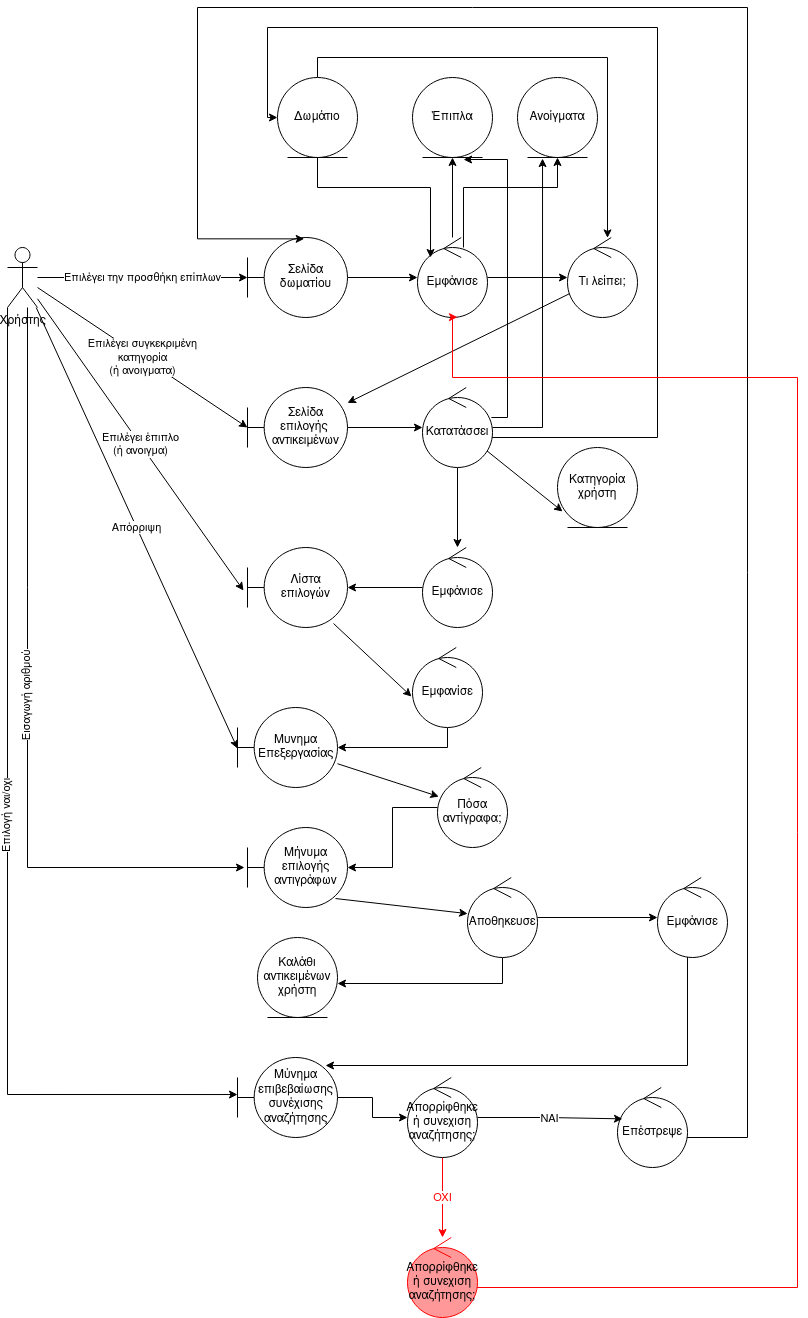

The diagram above was exported from draw.io. Its source (the exported page's mxGraphModel, read from the mxfile embedded in the PNG):
<mxGraphModel dx="945" dy="2417" grid="1" gridSize="10" guides="1" tooltips="1" connect="1" arrows="1" fold="1" page="1" pageScale="1" pageWidth="850" pageHeight="1100" math="0" shadow="0">
  <root>
    <mxCell id="0" />
    <mxCell id="1" parent="0" />
    <mxCell id="GeAO0F4eDzNV_gOOY5Du-3" value="Επιλέγει την προσθήκη επίπλων" style="edgeStyle=orthogonalEdgeStyle;rounded=0;orthogonalLoop=1;jettySize=auto;html=1;" edge="1" parent="1" source="GeAO0F4eDzNV_gOOY5Du-1" target="GeAO0F4eDzNV_gOOY5Du-2">
      <mxGeometry relative="1" as="geometry" />
    </mxCell>
    <mxCell id="GeAO0F4eDzNV_gOOY5Du-12" value="&lt;div&gt;Επιλέγει συγκεκριμένη &lt;br&gt;&lt;/div&gt;&lt;div&gt;κατηγορία&lt;/div&gt;(ή ανοιγματα)" style="rounded=0;orthogonalLoop=1;jettySize=auto;html=1;entryX=0;entryY=0.5;entryDx=0;entryDy=0;entryPerimeter=0;" edge="1" parent="1" source="GeAO0F4eDzNV_gOOY5Du-1" target="GeAO0F4eDzNV_gOOY5Du-10">
      <mxGeometry relative="1" as="geometry" />
    </mxCell>
    <mxCell id="GeAO0F4eDzNV_gOOY5Du-32" value="&lt;div&gt;Επιλέγει έπιπλο &lt;br&gt;&lt;/div&gt;&lt;div&gt;(ή ανοιγμα)&lt;/div&gt;" style="rounded=0;orthogonalLoop=1;jettySize=auto;html=1;entryX=-0.04;entryY=0.538;entryDx=0;entryDy=0;entryPerimeter=0;" edge="1" parent="1" source="GeAO0F4eDzNV_gOOY5Du-1" target="GeAO0F4eDzNV_gOOY5Du-30">
      <mxGeometry relative="1" as="geometry" />
    </mxCell>
    <mxCell id="GeAO0F4eDzNV_gOOY5Du-37" value="Απόρριψη" style="rounded=0;orthogonalLoop=1;jettySize=auto;html=1;horizontal=1;entryX=0;entryY=0.513;entryDx=0;entryDy=0;entryPerimeter=0;" edge="1" parent="1" source="GeAO0F4eDzNV_gOOY5Du-1" target="GeAO0F4eDzNV_gOOY5Du-35">
      <mxGeometry relative="1" as="geometry" />
    </mxCell>
    <mxCell id="GeAO0F4eDzNV_gOOY5Du-41" value="Εισαγωγή αριθμού" style="rounded=0;orthogonalLoop=1;jettySize=auto;html=1;entryX=-0.03;entryY=0.5;entryDx=0;entryDy=0;entryPerimeter=0;edgeStyle=orthogonalEdgeStyle;horizontal=0;" edge="1" parent="1" source="GeAO0F4eDzNV_gOOY5Du-1" target="GeAO0F4eDzNV_gOOY5Du-40">
      <mxGeometry relative="1" as="geometry">
        <Array as="points">
          <mxPoint x="70" y="720" />
        </Array>
      </mxGeometry>
    </mxCell>
    <mxCell id="GeAO0F4eDzNV_gOOY5Du-1" value="Χρήστης " style="shape=umlActor;verticalLabelPosition=bottom;verticalAlign=top;html=1;outlineConnect=0;" vertex="1" parent="1">
      <mxGeometry x="50" y="100" width="30" height="60" as="geometry" />
    </mxCell>
    <mxCell id="GeAO0F4eDzNV_gOOY5Du-5" value="" style="edgeStyle=orthogonalEdgeStyle;rounded=0;orthogonalLoop=1;jettySize=auto;html=1;" edge="1" parent="1" source="GeAO0F4eDzNV_gOOY5Du-2" target="GeAO0F4eDzNV_gOOY5Du-4">
      <mxGeometry relative="1" as="geometry" />
    </mxCell>
    <mxCell id="GeAO0F4eDzNV_gOOY5Du-2" value="Σελίδα δωματίου" style="shape=umlBoundary;whiteSpace=wrap;html=1;" vertex="1" parent="1">
      <mxGeometry x="290" y="90" width="100" height="80" as="geometry" />
    </mxCell>
    <mxCell id="GeAO0F4eDzNV_gOOY5Du-8" style="edgeStyle=orthogonalEdgeStyle;rounded=0;orthogonalLoop=1;jettySize=auto;html=1;entryX=0.5;entryY=1;entryDx=0;entryDy=0;" edge="1" parent="1" source="GeAO0F4eDzNV_gOOY5Du-4" target="GeAO0F4eDzNV_gOOY5Du-7">
      <mxGeometry relative="1" as="geometry" />
    </mxCell>
    <mxCell id="GeAO0F4eDzNV_gOOY5Du-9" style="edgeStyle=orthogonalEdgeStyle;rounded=0;orthogonalLoop=1;jettySize=auto;html=1;entryX=0.5;entryY=1;entryDx=0;entryDy=0;exitX=0.657;exitY=0.125;exitDx=0;exitDy=0;exitPerimeter=0;" edge="1" parent="1" source="GeAO0F4eDzNV_gOOY5Du-4" target="GeAO0F4eDzNV_gOOY5Du-6">
      <mxGeometry relative="1" as="geometry">
        <Array as="points">
          <mxPoint x="506" y="40" />
          <mxPoint x="600" y="40" />
        </Array>
      </mxGeometry>
    </mxCell>
    <mxCell id="GeAO0F4eDzNV_gOOY5Du-11" value="" style="rounded=0;orthogonalLoop=1;jettySize=auto;html=1;" edge="1" parent="1" source="GeAO0F4eDzNV_gOOY5Du-18" target="GeAO0F4eDzNV_gOOY5Du-10">
      <mxGeometry relative="1" as="geometry" />
    </mxCell>
    <mxCell id="GeAO0F4eDzNV_gOOY5Du-19" value="" style="edgeStyle=orthogonalEdgeStyle;rounded=0;orthogonalLoop=1;jettySize=auto;html=1;" edge="1" parent="1" source="GeAO0F4eDzNV_gOOY5Du-4" target="GeAO0F4eDzNV_gOOY5Du-18">
      <mxGeometry relative="1" as="geometry" />
    </mxCell>
    <mxCell id="GeAO0F4eDzNV_gOOY5Du-4" value="Εμφάνισε" style="ellipse;shape=umlControl;whiteSpace=wrap;html=1;" vertex="1" parent="1">
      <mxGeometry x="460" y="90" width="70" height="80" as="geometry" />
    </mxCell>
    <mxCell id="GeAO0F4eDzNV_gOOY5Du-6" value="Ανοίγματα" style="ellipse;shape=umlEntity;whiteSpace=wrap;html=1;" vertex="1" parent="1">
      <mxGeometry x="560" y="-70" width="80" height="80" as="geometry" />
    </mxCell>
    <mxCell id="GeAO0F4eDzNV_gOOY5Du-7" value="Έπιπλα" style="ellipse;shape=umlEntity;whiteSpace=wrap;html=1;" vertex="1" parent="1">
      <mxGeometry x="455" y="-70" width="80" height="80" as="geometry" />
    </mxCell>
    <mxCell id="GeAO0F4eDzNV_gOOY5Du-14" value="" style="edgeStyle=orthogonalEdgeStyle;rounded=0;orthogonalLoop=1;jettySize=auto;html=1;" edge="1" parent="1" source="GeAO0F4eDzNV_gOOY5Du-10" target="GeAO0F4eDzNV_gOOY5Du-13">
      <mxGeometry relative="1" as="geometry" />
    </mxCell>
    <mxCell id="GeAO0F4eDzNV_gOOY5Du-10" value="Σελίδα επιλογής&amp;nbsp; αντικειμένων" style="shape=umlBoundary;whiteSpace=wrap;html=1;" vertex="1" parent="1">
      <mxGeometry x="290" y="240" width="100" height="80" as="geometry" />
    </mxCell>
    <mxCell id="GeAO0F4eDzNV_gOOY5Du-21" style="edgeStyle=orthogonalEdgeStyle;rounded=0;orthogonalLoop=1;jettySize=auto;html=1;entryX=0.638;entryY=1.025;entryDx=0;entryDy=0;entryPerimeter=0;" edge="1" parent="1" source="GeAO0F4eDzNV_gOOY5Du-13" target="GeAO0F4eDzNV_gOOY5Du-7">
      <mxGeometry relative="1" as="geometry">
        <Array as="points">
          <mxPoint x="550" y="270" />
          <mxPoint x="550" y="12" />
        </Array>
      </mxGeometry>
    </mxCell>
    <mxCell id="GeAO0F4eDzNV_gOOY5Du-23" style="edgeStyle=orthogonalEdgeStyle;rounded=0;orthogonalLoop=1;jettySize=auto;html=1;entryX=0.313;entryY=1.013;entryDx=0;entryDy=0;entryPerimeter=0;" edge="1" parent="1" source="GeAO0F4eDzNV_gOOY5Du-13" target="GeAO0F4eDzNV_gOOY5Du-6">
      <mxGeometry relative="1" as="geometry" />
    </mxCell>
    <mxCell id="GeAO0F4eDzNV_gOOY5Du-25" style="rounded=0;orthogonalLoop=1;jettySize=auto;html=1;entryX=0.063;entryY=0.8;entryDx=0;entryDy=0;entryPerimeter=0;" edge="1" parent="1" source="GeAO0F4eDzNV_gOOY5Du-13" target="GeAO0F4eDzNV_gOOY5Du-24">
      <mxGeometry relative="1" as="geometry" />
    </mxCell>
    <mxCell id="GeAO0F4eDzNV_gOOY5Du-27" style="edgeStyle=orthogonalEdgeStyle;rounded=0;orthogonalLoop=1;jettySize=auto;html=1;" edge="1" parent="1" source="GeAO0F4eDzNV_gOOY5Du-13" target="GeAO0F4eDzNV_gOOY5Du-15">
      <mxGeometry relative="1" as="geometry">
        <Array as="points">
          <mxPoint x="700" y="290" />
          <mxPoint x="700" y="-120" />
          <mxPoint x="310" y="-120" />
          <mxPoint x="310" y="-30" />
        </Array>
      </mxGeometry>
    </mxCell>
    <mxCell id="GeAO0F4eDzNV_gOOY5Du-29" value="" style="edgeStyle=orthogonalEdgeStyle;rounded=0;orthogonalLoop=1;jettySize=auto;html=1;" edge="1" parent="1" source="GeAO0F4eDzNV_gOOY5Du-13" target="GeAO0F4eDzNV_gOOY5Du-28">
      <mxGeometry relative="1" as="geometry" />
    </mxCell>
    <mxCell id="GeAO0F4eDzNV_gOOY5Du-13" value="Κατατάσσει" style="ellipse;shape=umlControl;whiteSpace=wrap;html=1;" vertex="1" parent="1">
      <mxGeometry x="465" y="240" width="70" height="80" as="geometry" />
    </mxCell>
    <mxCell id="GeAO0F4eDzNV_gOOY5Du-17" style="edgeStyle=orthogonalEdgeStyle;rounded=0;orthogonalLoop=1;jettySize=auto;html=1;entryX=0.186;entryY=0.25;entryDx=0;entryDy=0;entryPerimeter=0;" edge="1" parent="1" source="GeAO0F4eDzNV_gOOY5Du-15" target="GeAO0F4eDzNV_gOOY5Du-4">
      <mxGeometry relative="1" as="geometry">
        <Array as="points">
          <mxPoint x="360" y="40" />
          <mxPoint x="473" y="40" />
        </Array>
      </mxGeometry>
    </mxCell>
    <mxCell id="GeAO0F4eDzNV_gOOY5Du-20" style="edgeStyle=orthogonalEdgeStyle;rounded=0;orthogonalLoop=1;jettySize=auto;html=1;" edge="1" parent="1" source="GeAO0F4eDzNV_gOOY5Du-15" target="GeAO0F4eDzNV_gOOY5Du-18">
      <mxGeometry relative="1" as="geometry">
        <Array as="points">
          <mxPoint x="360" y="-90" />
          <mxPoint x="650" y="-90" />
        </Array>
      </mxGeometry>
    </mxCell>
    <mxCell id="GeAO0F4eDzNV_gOOY5Du-15" value="Δωμάτιο" style="ellipse;shape=umlEntity;whiteSpace=wrap;html=1;" vertex="1" parent="1">
      <mxGeometry x="320" y="-70" width="80" height="80" as="geometry" />
    </mxCell>
    <mxCell id="GeAO0F4eDzNV_gOOY5Du-18" value="Τι λείπει;" style="ellipse;shape=umlControl;whiteSpace=wrap;html=1;" vertex="1" parent="1">
      <mxGeometry x="610" y="90" width="70" height="80" as="geometry" />
    </mxCell>
    <mxCell id="GeAO0F4eDzNV_gOOY5Du-24" value="Κατηγορία χρήστη" style="ellipse;shape=umlEntity;whiteSpace=wrap;html=1;" vertex="1" parent="1">
      <mxGeometry x="600" y="300" width="80" height="80" as="geometry" />
    </mxCell>
    <mxCell id="GeAO0F4eDzNV_gOOY5Du-31" value="" style="edgeStyle=orthogonalEdgeStyle;rounded=0;orthogonalLoop=1;jettySize=auto;html=1;" edge="1" parent="1" source="GeAO0F4eDzNV_gOOY5Du-28" target="GeAO0F4eDzNV_gOOY5Du-30">
      <mxGeometry relative="1" as="geometry" />
    </mxCell>
    <mxCell id="GeAO0F4eDzNV_gOOY5Du-28" value="Εμφάνισε" style="ellipse;shape=umlControl;whiteSpace=wrap;html=1;" vertex="1" parent="1">
      <mxGeometry x="465" y="400" width="70" height="80" as="geometry" />
    </mxCell>
    <mxCell id="GeAO0F4eDzNV_gOOY5Du-34" style="rounded=0;orthogonalLoop=1;jettySize=auto;html=1;entryX=-0.014;entryY=0.613;entryDx=0;entryDy=0;entryPerimeter=0;exitX=0.86;exitY=0.95;exitDx=0;exitDy=0;exitPerimeter=0;" edge="1" parent="1" source="GeAO0F4eDzNV_gOOY5Du-30" target="GeAO0F4eDzNV_gOOY5Du-33">
      <mxGeometry relative="1" as="geometry" />
    </mxCell>
    <mxCell id="GeAO0F4eDzNV_gOOY5Du-30" value="Λίστα επιλογών" style="shape=umlBoundary;whiteSpace=wrap;html=1;" vertex="1" parent="1">
      <mxGeometry x="290" y="400" width="100" height="80" as="geometry" />
    </mxCell>
    <mxCell id="GeAO0F4eDzNV_gOOY5Du-36" style="edgeStyle=orthogonalEdgeStyle;rounded=0;orthogonalLoop=1;jettySize=auto;html=1;" edge="1" parent="1" source="GeAO0F4eDzNV_gOOY5Du-33" target="GeAO0F4eDzNV_gOOY5Du-35">
      <mxGeometry relative="1" as="geometry">
        <Array as="points">
          <mxPoint x="490" y="600" />
        </Array>
      </mxGeometry>
    </mxCell>
    <mxCell id="GeAO0F4eDzNV_gOOY5Du-33" value="Εμφανίσε" style="ellipse;shape=umlControl;whiteSpace=wrap;html=1;" vertex="1" parent="1">
      <mxGeometry x="455" y="500" width="70" height="80" as="geometry" />
    </mxCell>
    <mxCell id="GeAO0F4eDzNV_gOOY5Du-39" style="rounded=0;orthogonalLoop=1;jettySize=auto;html=1;" edge="1" parent="1" source="GeAO0F4eDzNV_gOOY5Du-35" target="GeAO0F4eDzNV_gOOY5Du-38">
      <mxGeometry relative="1" as="geometry" />
    </mxCell>
    <mxCell id="GeAO0F4eDzNV_gOOY5Du-35" value="Μυνημα Επεξεργασίας" style="shape=umlBoundary;whiteSpace=wrap;html=1;" vertex="1" parent="1">
      <mxGeometry x="280" y="560" width="100" height="80" as="geometry" />
    </mxCell>
    <mxCell id="GeAO0F4eDzNV_gOOY5Du-42" style="edgeStyle=orthogonalEdgeStyle;rounded=0;orthogonalLoop=1;jettySize=auto;html=1;" edge="1" parent="1" source="GeAO0F4eDzNV_gOOY5Du-38" target="GeAO0F4eDzNV_gOOY5Du-40">
      <mxGeometry relative="1" as="geometry" />
    </mxCell>
    <mxCell id="GeAO0F4eDzNV_gOOY5Du-38" value="Πόσα αντίγραφα;" style="ellipse;shape=umlControl;whiteSpace=wrap;html=1;" vertex="1" parent="1">
      <mxGeometry x="480" y="620" width="70" height="80" as="geometry" />
    </mxCell>
    <mxCell id="GeAO0F4eDzNV_gOOY5Du-45" style="rounded=0;orthogonalLoop=1;jettySize=auto;html=1;exitX=0.88;exitY=0.888;exitDx=0;exitDy=0;exitPerimeter=0;" edge="1" parent="1" source="GeAO0F4eDzNV_gOOY5Du-40" target="GeAO0F4eDzNV_gOOY5Du-44">
      <mxGeometry relative="1" as="geometry" />
    </mxCell>
    <mxCell id="GeAO0F4eDzNV_gOOY5Du-40" value="Μήνυμα επιλογής αντιγράφων" style="shape=umlBoundary;whiteSpace=wrap;html=1;" vertex="1" parent="1">
      <mxGeometry x="290" y="680" width="100" height="80" as="geometry" />
    </mxCell>
    <mxCell id="GeAO0F4eDzNV_gOOY5Du-47" style="edgeStyle=orthogonalEdgeStyle;rounded=0;orthogonalLoop=1;jettySize=auto;html=1;" edge="1" parent="1" source="GeAO0F4eDzNV_gOOY5Du-44">
      <mxGeometry relative="1" as="geometry">
        <mxPoint x="380" y="836" as="targetPoint" />
        <Array as="points">
          <mxPoint x="545" y="836" />
        </Array>
      </mxGeometry>
    </mxCell>
    <mxCell id="GeAO0F4eDzNV_gOOY5Du-49" value="" style="edgeStyle=orthogonalEdgeStyle;rounded=0;orthogonalLoop=1;jettySize=auto;html=1;" edge="1" parent="1" source="GeAO0F4eDzNV_gOOY5Du-44" target="GeAO0F4eDzNV_gOOY5Du-48">
      <mxGeometry relative="1" as="geometry" />
    </mxCell>
    <mxCell id="GeAO0F4eDzNV_gOOY5Du-44" value="Αποθηκευσε" style="ellipse;shape=umlControl;whiteSpace=wrap;html=1;" vertex="1" parent="1">
      <mxGeometry x="510" y="730" width="70" height="80" as="geometry" />
    </mxCell>
    <mxCell id="GeAO0F4eDzNV_gOOY5Du-51" style="edgeStyle=orthogonalEdgeStyle;rounded=0;orthogonalLoop=1;jettySize=auto;html=1;entryX=0.88;entryY=0.1;entryDx=0;entryDy=0;entryPerimeter=0;" edge="1" parent="1" source="GeAO0F4eDzNV_gOOY5Du-48" target="GeAO0F4eDzNV_gOOY5Du-50">
      <mxGeometry relative="1" as="geometry">
        <Array as="points">
          <mxPoint x="730" y="918" />
        </Array>
      </mxGeometry>
    </mxCell>
    <mxCell id="GeAO0F4eDzNV_gOOY5Du-48" value="Εμφάνισε " style="ellipse;shape=umlControl;whiteSpace=wrap;html=1;" vertex="1" parent="1">
      <mxGeometry x="700" y="730" width="70" height="80" as="geometry" />
    </mxCell>
    <mxCell id="GeAO0F4eDzNV_gOOY5Du-59" style="edgeStyle=orthogonalEdgeStyle;rounded=0;orthogonalLoop=1;jettySize=auto;html=1;" edge="1" parent="1" source="GeAO0F4eDzNV_gOOY5Du-50" target="GeAO0F4eDzNV_gOOY5Du-58">
      <mxGeometry relative="1" as="geometry" />
    </mxCell>
    <mxCell id="GeAO0F4eDzNV_gOOY5Du-50" value="Μύνημα επιβεβαίωσης συνέχισης αναζήτησης" style="shape=umlBoundary;whiteSpace=wrap;html=1;" vertex="1" parent="1">
      <mxGeometry x="280" y="910" width="100" height="80" as="geometry" />
    </mxCell>
    <mxCell id="GeAO0F4eDzNV_gOOY5Du-52" value="&lt;div&gt;Επιλογή ναι/οχι&lt;br&gt;&lt;/div&gt;" style="rounded=0;orthogonalLoop=1;jettySize=auto;html=1;horizontal=0;entryX=0;entryY=0.463;entryDx=0;entryDy=0;entryPerimeter=0;exitX=0;exitY=1;exitDx=0;exitDy=0;exitPerimeter=0;edgeStyle=orthogonalEdgeStyle;" edge="1" parent="1" source="GeAO0F4eDzNV_gOOY5Du-1" target="GeAO0F4eDzNV_gOOY5Du-50">
      <mxGeometry relative="1" as="geometry">
        <mxPoint x="89" y="170" as="sourcePoint" />
        <mxPoint x="290" y="611" as="targetPoint" />
      </mxGeometry>
    </mxCell>
    <mxCell id="GeAO0F4eDzNV_gOOY5Du-54" style="edgeStyle=orthogonalEdgeStyle;rounded=0;orthogonalLoop=1;jettySize=auto;html=1;entryX=0.567;entryY=0.017;entryDx=0;entryDy=0;entryPerimeter=0;" edge="1" parent="1" source="GeAO0F4eDzNV_gOOY5Du-53" target="GeAO0F4eDzNV_gOOY5Du-2">
      <mxGeometry relative="1" as="geometry">
        <Array as="points">
          <mxPoint x="790" y="990" />
          <mxPoint x="790" y="-140" />
          <mxPoint x="240" y="-140" />
          <mxPoint x="240" y="91" />
        </Array>
      </mxGeometry>
    </mxCell>
    <mxCell id="GeAO0F4eDzNV_gOOY5Du-53" value="Επέστρεψε" style="ellipse;shape=umlControl;whiteSpace=wrap;html=1;" vertex="1" parent="1">
      <mxGeometry x="660" y="940" width="70" height="80" as="geometry" />
    </mxCell>
    <mxCell id="GeAO0F4eDzNV_gOOY5Du-56" value="Καλάθι αντικειμένων χρήστη" style="ellipse;shape=umlEntity;whiteSpace=wrap;html=1;" vertex="1" parent="1">
      <mxGeometry x="300" y="790" width="80" height="80" as="geometry" />
    </mxCell>
    <mxCell id="GeAO0F4eDzNV_gOOY5Du-60" value="ΝΑΙ" style="edgeStyle=orthogonalEdgeStyle;rounded=0;orthogonalLoop=1;jettySize=auto;html=1;entryX=0.071;entryY=0.392;entryDx=0;entryDy=0;entryPerimeter=0;" edge="1" parent="1" source="GeAO0F4eDzNV_gOOY5Du-58" target="GeAO0F4eDzNV_gOOY5Du-53">
      <mxGeometry relative="1" as="geometry" />
    </mxCell>
    <mxCell id="GeAO0F4eDzNV_gOOY5Du-64" value="ΟΧΙ" style="edgeStyle=orthogonalEdgeStyle;rounded=0;orthogonalLoop=1;jettySize=auto;html=1;fontColor=#FF0000;strokeColor=#FF0000;" edge="1" parent="1" source="GeAO0F4eDzNV_gOOY5Du-58" target="GeAO0F4eDzNV_gOOY5Du-63">
      <mxGeometry relative="1" as="geometry" />
    </mxCell>
    <mxCell id="GeAO0F4eDzNV_gOOY5Du-58" value="Απορρίφθηκε ή συνεχιση αναζήτησης;" style="ellipse;shape=umlControl;whiteSpace=wrap;html=1;" vertex="1" parent="1">
      <mxGeometry x="450" y="930" width="70" height="80" as="geometry" />
    </mxCell>
    <mxCell id="GeAO0F4eDzNV_gOOY5Du-65" style="edgeStyle=orthogonalEdgeStyle;rounded=0;orthogonalLoop=1;jettySize=auto;html=1;strokeColor=#FF0000;entryX=0.571;entryY=0.996;entryDx=0;entryDy=0;entryPerimeter=0;" edge="1" parent="1" source="GeAO0F4eDzNV_gOOY5Du-63" target="GeAO0F4eDzNV_gOOY5Du-4">
      <mxGeometry relative="1" as="geometry">
        <mxPoint x="470" y="110" as="targetPoint" />
        <Array as="points">
          <mxPoint x="840" y="1140" />
          <mxPoint x="840" y="230" />
          <mxPoint x="495" y="230" />
          <mxPoint x="495" y="170" />
        </Array>
      </mxGeometry>
    </mxCell>
    <mxCell id="GeAO0F4eDzNV_gOOY5Du-63" value="Απορρίφθηκε ή συνεχιση αναζήτησης;" style="ellipse;shape=umlControl;whiteSpace=wrap;html=1;fillColor=#FF9999;strokeColor=#FF0000;" vertex="1" parent="1">
      <mxGeometry x="450" y="1090" width="70" height="80" as="geometry" />
    </mxCell>
  </root>
</mxGraphModel>